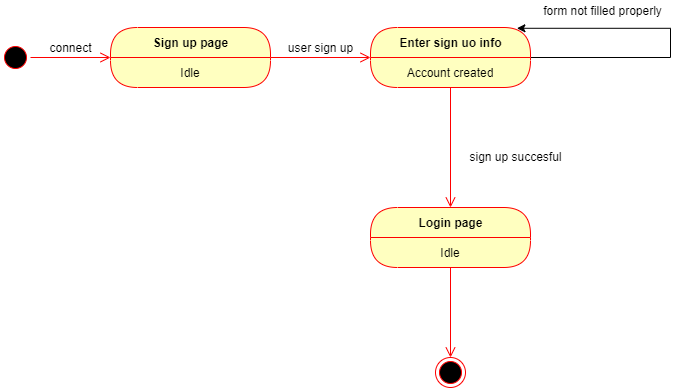

The diagram above was exported from draw.io. Its source (the exported page's mxGraphModel, read from the mxfile embedded in the PNG):
<mxGraphModel dx="1806" dy="908" grid="1" gridSize="10" guides="1" tooltips="1" connect="1" arrows="1" fold="1" page="1" pageScale="1" pageWidth="850" pageHeight="1100" math="0" shadow="0">
  <root>
    <mxCell id="0" />
    <mxCell id="1" parent="0" />
    <mxCell id="8Xr2TulYAM0WNPrpf8bF-1" value="" style="ellipse;html=1;shape=startState;fillColor=#000000;strokeColor=#ff0000;" vertex="1" parent="1">
      <mxGeometry x="60" y="145" width="30" height="30" as="geometry" />
    </mxCell>
    <mxCell id="8Xr2TulYAM0WNPrpf8bF-2" value="" style="edgeStyle=orthogonalEdgeStyle;html=1;verticalAlign=bottom;endArrow=open;endSize=8;strokeColor=#ff0000;" edge="1" source="8Xr2TulYAM0WNPrpf8bF-1" parent="1" target="8Xr2TulYAM0WNPrpf8bF-4">
      <mxGeometry relative="1" as="geometry">
        <mxPoint x="170" y="165" as="targetPoint" />
      </mxGeometry>
    </mxCell>
    <mxCell id="8Xr2TulYAM0WNPrpf8bF-3" value="connect" style="text;html=1;align=center;verticalAlign=middle;resizable=0;points=[];autosize=1;" vertex="1" parent="1">
      <mxGeometry x="100" y="140" width="60" height="20" as="geometry" />
    </mxCell>
    <mxCell id="8Xr2TulYAM0WNPrpf8bF-6" value="" style="edgeStyle=orthogonalEdgeStyle;html=1;verticalAlign=bottom;endArrow=open;endSize=8;strokeColor=#ff0000;" edge="1" source="8Xr2TulYAM0WNPrpf8bF-4" parent="1" target="8Xr2TulYAM0WNPrpf8bF-9">
      <mxGeometry relative="1" as="geometry">
        <mxPoint x="430" y="160" as="targetPoint" />
      </mxGeometry>
    </mxCell>
    <mxCell id="8Xr2TulYAM0WNPrpf8bF-4" value="Sign up page" style="swimlane;html=1;fontStyle=1;align=center;verticalAlign=middle;childLayout=stackLayout;horizontal=1;startSize=30;horizontalStack=0;resizeParent=0;resizeLast=1;container=0;fontColor=#000000;collapsible=0;rounded=1;arcSize=30;strokeColor=#ff0000;fillColor=#ffffc0;swimlaneFillColor=#ffffc0;dropTarget=0;" vertex="1" parent="1">
      <mxGeometry x="170" y="130" width="160" height="60" as="geometry" />
    </mxCell>
    <mxCell id="8Xr2TulYAM0WNPrpf8bF-5" value="Idle" style="text;html=1;strokeColor=none;fillColor=none;align=center;verticalAlign=middle;spacingLeft=4;spacingRight=4;whiteSpace=wrap;overflow=hidden;rotatable=0;fontColor=#000000;" vertex="1" parent="8Xr2TulYAM0WNPrpf8bF-4">
      <mxGeometry y="30" width="160" height="30" as="geometry" />
    </mxCell>
    <mxCell id="8Xr2TulYAM0WNPrpf8bF-8" value="user sign up" style="text;html=1;align=center;verticalAlign=middle;resizable=0;points=[];autosize=1;" vertex="1" parent="1">
      <mxGeometry x="340" y="140" width="80" height="20" as="geometry" />
    </mxCell>
    <mxCell id="8Xr2TulYAM0WNPrpf8bF-11" value="" style="edgeStyle=orthogonalEdgeStyle;html=1;verticalAlign=bottom;endArrow=open;endSize=8;strokeColor=#ff0000;" edge="1" source="8Xr2TulYAM0WNPrpf8bF-9" parent="1" target="8Xr2TulYAM0WNPrpf8bF-21">
      <mxGeometry relative="1" as="geometry">
        <mxPoint x="510" y="310" as="targetPoint" />
      </mxGeometry>
    </mxCell>
    <mxCell id="8Xr2TulYAM0WNPrpf8bF-29" style="edgeStyle=orthogonalEdgeStyle;rounded=0;orthogonalLoop=1;jettySize=auto;html=1;entryX=0.915;entryY=0.013;entryDx=0;entryDy=0;entryPerimeter=0;" edge="1" parent="1" source="8Xr2TulYAM0WNPrpf8bF-9" target="8Xr2TulYAM0WNPrpf8bF-9">
      <mxGeometry relative="1" as="geometry">
        <mxPoint x="580" y="30" as="targetPoint" />
        <Array as="points">
          <mxPoint x="730" y="160" />
          <mxPoint x="730" y="131" />
        </Array>
      </mxGeometry>
    </mxCell>
    <mxCell id="8Xr2TulYAM0WNPrpf8bF-9" value="Enter sign uo info" style="swimlane;html=1;fontStyle=1;align=center;verticalAlign=middle;childLayout=stackLayout;horizontal=1;startSize=30;horizontalStack=0;resizeParent=0;resizeLast=1;container=0;fontColor=#000000;collapsible=0;rounded=1;arcSize=30;strokeColor=#ff0000;fillColor=#ffffc0;swimlaneFillColor=#ffffc0;dropTarget=0;" vertex="1" parent="1">
      <mxGeometry x="430" y="130" width="160" height="60" as="geometry" />
    </mxCell>
    <mxCell id="8Xr2TulYAM0WNPrpf8bF-10" value="Account created" style="text;html=1;strokeColor=none;fillColor=none;align=center;verticalAlign=middle;spacingLeft=4;spacingRight=4;whiteSpace=wrap;overflow=hidden;rotatable=0;fontColor=#000000;" vertex="1" parent="8Xr2TulYAM0WNPrpf8bF-9">
      <mxGeometry y="30" width="160" height="30" as="geometry" />
    </mxCell>
    <mxCell id="8Xr2TulYAM0WNPrpf8bF-15" value="Subtitle" style="text;html=1;strokeColor=none;fillColor=none;align=center;verticalAlign=middle;spacingLeft=4;spacingRight=4;whiteSpace=wrap;overflow=hidden;rotatable=0;fontColor=#000000;" vertex="1" parent="8Xr2TulYAM0WNPrpf8bF-9">
      <mxGeometry y="60" width="160" as="geometry" />
    </mxCell>
    <mxCell id="8Xr2TulYAM0WNPrpf8bF-20" value="sign up succesful" style="text;html=1;align=center;verticalAlign=middle;resizable=0;points=[];autosize=1;" vertex="1" parent="1">
      <mxGeometry x="520" y="249" width="110" height="20" as="geometry" />
    </mxCell>
    <mxCell id="8Xr2TulYAM0WNPrpf8bF-23" value="" style="edgeStyle=orthogonalEdgeStyle;html=1;verticalAlign=bottom;endArrow=open;endSize=8;strokeColor=#ff0000;" edge="1" source="8Xr2TulYAM0WNPrpf8bF-21" parent="1" target="8Xr2TulYAM0WNPrpf8bF-26">
      <mxGeometry relative="1" as="geometry">
        <mxPoint x="510" y="460" as="targetPoint" />
      </mxGeometry>
    </mxCell>
    <mxCell id="8Xr2TulYAM0WNPrpf8bF-21" value="Login page" style="swimlane;html=1;fontStyle=1;align=center;verticalAlign=middle;childLayout=stackLayout;horizontal=1;startSize=30;horizontalStack=0;resizeParent=0;resizeLast=1;container=0;fontColor=#000000;collapsible=0;rounded=1;arcSize=30;strokeColor=#ff0000;fillColor=#ffffc0;swimlaneFillColor=#ffffc0;dropTarget=0;" vertex="1" parent="1">
      <mxGeometry x="430" y="310" width="160" height="60" as="geometry" />
    </mxCell>
    <mxCell id="8Xr2TulYAM0WNPrpf8bF-22" value="Idle" style="text;html=1;strokeColor=none;fillColor=none;align=center;verticalAlign=middle;spacingLeft=4;spacingRight=4;whiteSpace=wrap;overflow=hidden;rotatable=0;fontColor=#000000;" vertex="1" parent="8Xr2TulYAM0WNPrpf8bF-21">
      <mxGeometry y="30" width="160" height="30" as="geometry" />
    </mxCell>
    <mxCell id="8Xr2TulYAM0WNPrpf8bF-24" value="Subtitle" style="text;html=1;strokeColor=none;fillColor=none;align=center;verticalAlign=middle;spacingLeft=4;spacingRight=4;whiteSpace=wrap;overflow=hidden;rotatable=0;fontColor=#000000;" vertex="1" parent="8Xr2TulYAM0WNPrpf8bF-21">
      <mxGeometry y="60" width="160" as="geometry" />
    </mxCell>
    <mxCell id="8Xr2TulYAM0WNPrpf8bF-26" value="" style="ellipse;html=1;shape=endState;fillColor=#000000;strokeColor=#ff0000;" vertex="1" parent="1">
      <mxGeometry x="495" y="460" width="30" height="30" as="geometry" />
    </mxCell>
    <mxCell id="8Xr2TulYAM0WNPrpf8bF-30" value="form not filled properly" style="text;html=1;align=center;verticalAlign=middle;resizable=0;points=[];autosize=1;" vertex="1" parent="1">
      <mxGeometry x="597" y="103" width="130" height="20" as="geometry" />
    </mxCell>
  </root>
</mxGraphModel>